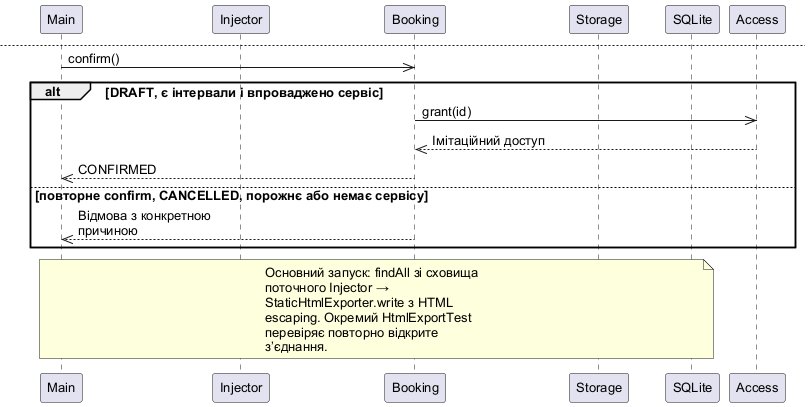

The diagram above was rendered by PlantUML. Its source (embedded in the PNG):
@startuml
!pragma layout smetana
skinparam defaultFontName Arial
skinparam defaultFontSize 13
skinparam maxMessageSize 180
skinparam wrapWidth 220
skinparam nodesep 35
skinparam ranksep 45
participant "Main" as M
participant "Injector" as I
participant "Booking" as B
participant "Storage" as S
participant "SQLite" as DB
participant "Access" as A
M->>I: getInstance(Booking.class)
I->>B: new(storage)
B->>S: findAll()
S->>DB: SELECT
DB-->>S: рядки
S-->>B: інтервали
I->>B: setAccessControl(access)
M->>B: add(interval)
alt некоректний інтервал або не DRAFT
 B-->>M: Відмова з причиною; без запису
else коректні дані
 B->>S: inTransaction(work)
 S->>DB: BEGIN
 S->>B: work.get()
 B->>S: save(interval)
 S->>DB: INSERT
 B->>S: findAll()
 S->>DB: SELECT
 DB-->>S: рядки
 S-->>B: список
 B->>B: оновити колекцію всередині work.get()
 alt запис і читання успішні
  S->>DB: COMMIT
  B-->>M: Інтервал додано
 else помилка запису або читання
  S->>DB: ROLLBACK
  B->>B: відновити попередню колекцію
  break поширення винятку
   B-->>M: throw IllegalStateException
  end
 end
end
newpage
M->>B: confirm()
alt DRAFT, є інтервали і впроваджено сервіс
 B->>A: grant(id)
 A-->>B: Імітаційний доступ
 B-->>M: CONFIRMED
else повторне confirm, CANCELLED, порожнє або немає сервісу
 B-->>M: Відмова з конкретною причиною
end
note over M,DB: Основний запуск: findAll зі сховища поточного Injector → StaticHtmlExporter.write з HTML escaping. Окремий HtmlExportTest перевіряє повторно відкрите з’єднання.
@enduml